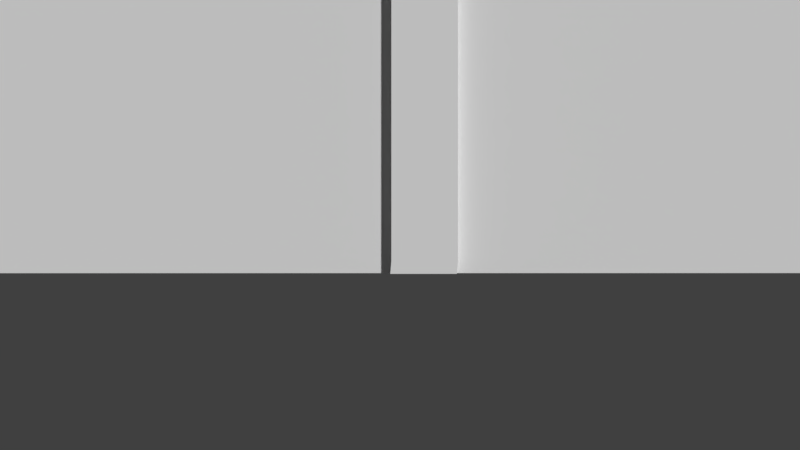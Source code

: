 # Source: dinding_mural.blend  (saved by Blender 2.79.0; exported with 4.5.12 LTS)
import bpy
from mathutils import Matrix  # noqa: F401  (used for matrix-valued properties, if any)

bpy.ops.wm.read_factory_settings(use_empty=True)
scene = bpy.context.scene
scene.name = 'Scene'

# ---- collections
col_collection_1 = bpy.data.collections.new('Collection 1'); scene.collection.children.link(col_collection_1)

# ---- materials (node trees are filled in below, after node groups)
mat_dindingpager = bpy.data.materials.new('dindingPager')
mat_dindingpager.alpha_threshold = 0.0
mat_dindingpager.use_transparent_shadow = False
mat_dindingpager.roughness = 0.5

# ---- material node trees

# ---- world
world_world = bpy.data.worlds.new('World'); scene.world = world_world
world_world.color = (0.05088, 0.05088, 0.05088)
world_world.use_sun_shadow = False
world_world.sun_shadow_jitter_overblur = 0.0
world_world.cycles.sampling_method = 'MANUAL'

# ---- cameras
cam_camera_001 = bpy.data.cameras.new('Camera.001')
cam_camera_001.clip_end = 100.0
cam_camera_001.lens = 35.0
cam_camera_001.sensor_width = 32.0
cam_camera_001.sensor_height = 18.0
cam_camera_001.display_size = 2.0
cam_camera_001.dof.focus_distance = 0.0
cam_camera_001.dof.aperture_fstop = 128.0
cam_camera_001.dof.aperture_blades = 6

# ---- meshes
me_cube_004 = bpy.data.meshes.new('Cube.004')
me_cube_004.from_pydata([(-52.43, -0.8548, 0.02294), (-52.47, -0.8548, 17.26), (-52.43, 1.514, 0.02294), (-52.47, 1.514, 17.26), (51.01, -0.8548, 0.02294), (51.05, -0.8548, 17.26), (51.01, 1.514, 0.02294), (51.05, 1.514, 17.26), (-52.46, -0.8548, 0.4593), (-52.46, -0.8548, 16.82), (-52.46, 1.514, 16.82), (-52.46, 1.514, 0.4593), (51.04, 1.514, 16.82), (51.04, 1.514, 0.4593), (51.04, -0.8548, 16.82), (51.04, -0.8548, 0.4593), (-0.3241, 1.514, 0.02294), (-0.284, 1.514, 17.26), (-0.3241, -0.8548, 0.02294), (-0.284, -0.8548, 17.26), (-0.2884, -0.8548, 0.4593), (-0.2884, -0.8548, 16.82), (-0.2884, 1.514, 0.4593), (-0.2884, 1.514, 16.82), (1.93, 1.514, 17.26), (1.892, -0.8548, 0.02326), (1.932, 1.514, 0.4593), (1.932, 1.514, 16.82), (1.892, 1.514, 0.02326), (1.93, -0.8548, 17.26), (1.932, -0.8548, 0.4593), (1.932, -0.8548, 16.82), (1.93, -1.303, 17.26), (-0.284, -1.303, 17.26), (1.932, -1.303, 0.4593), (-0.2884, -1.303, 0.4593), (1.932, -1.303, 16.82), (-0.2884, -1.303, 16.82), (-0.3241, -1.303, 0.02294), (1.892, -1.303, 0.02326), (1.93, -0.8548, 18.37), (-0.284, -0.8548, 18.37), (1.93, -1.303, 18.37), (-0.284, 1.514, 18.37), (1.93, 1.514, 18.37), (-0.284, -1.303, 18.37), (26.59, 1.514, 17.28), (26.57, -0.8548, 0.02681), (26.66, 1.514, 0.4593), (26.66, 1.514, 16.82), (26.57, 1.514, 0.02681), (26.59, -0.8548, 17.28), (26.66, -0.8548, 0.4593), (26.66, -0.8548, 16.82), (28.87, 1.514, 17.28), (28.85, -0.8548, 0.02714), (28.94, 1.514, 0.4593), (28.94, 1.514, 16.82), (28.85, 1.514, 0.02714), (28.87, -0.8548, 17.28), (28.94, -0.8548, 0.4593), (28.94, -0.8548, 16.82), (28.87, -1.229, 17.28), (26.59, -1.229, 17.28), (28.94, -1.229, 0.4593), (26.66, -1.229, 0.4593), (28.94, -1.229, 16.82), (26.66, -1.229, 16.82), (26.57, -1.229, 0.02681), (28.85, -1.229, 0.02714), (28.87, -0.8548, 18.28), (26.59, -0.8548, 18.28), (26.59, 1.514, 18.28), (28.87, 1.514, 18.28), (28.87, -1.229, 18.28), (26.59, -1.229, 18.28), (-26.11, 1.514, 0.01922), (-26.05, -0.8548, 17.24), (-26.12, -0.8548, 0.4593), (-26.12, -0.8548, 16.82), (-26.05, 1.514, 17.24), (-26.11, -0.8548, 0.01922), (-26.12, 1.514, 0.4593), (-26.12, 1.514, 16.82), (-23.63, 1.514, 17.25), (-23.69, -0.8548, 0.01961), (-23.7, 1.514, 0.4593), (-23.7, 1.514, 16.82), (-23.69, 1.514, 0.01961), (-23.63, -0.8548, 17.25), (-23.7, -0.8548, 0.4593), (-23.7, -0.8548, 16.82), (-23.63, -1.365, 17.25), (-26.05, -1.365, 17.24), (-23.7, -1.365, 0.4593), (-26.12, -1.365, 0.4593), (-23.7, -1.365, 16.82), (-26.12, -1.365, 16.82), (-26.11, -1.365, 0.01922), (-23.69, -1.365, 0.01961), (-23.63, -0.8548, 18.1), (-26.05, -0.8548, 18.1), (-26.05, 1.514, 18.1), (-23.63, 1.514, 18.1), (-23.63, -1.365, 18.1), (-26.05, -1.365, 18.1), (53.26, 1.514, 17.26), (53.22, -0.8548, 0.02326), (53.26, 1.514, 0.4593), (53.26, 1.514, 16.82), (53.22, 1.514, 0.02326), (53.26, -0.8548, 17.26), (53.26, -0.8548, 0.4593), (53.26, -0.8548, 16.82), (53.26, -1.303, 17.26), (51.05, -1.303, 17.26), (53.26, -1.303, 0.4593), (51.04, -1.303, 0.4593), (53.26, -1.303, 16.82), (51.04, -1.303, 16.82), (51.01, -1.303, 0.02294), (53.22, -1.303, 0.02326), (53.26, -0.8548, 18.37), (51.05, -0.8548, 18.37), (53.26, -1.303, 18.37), (51.05, 1.514, 18.37), (53.26, 1.514, 18.37), (51.05, -1.303, 18.37), (-54.68, 1.514, 17.26), (-54.64, -0.8548, 0.02326), (-54.68, 1.514, 0.4593), (-54.68, 1.514, 16.82), (-54.64, 1.514, 0.02326), (-54.68, -0.8548, 17.26), (-54.68, -0.8548, 0.4593), (-54.68, -0.8548, 16.82), (-54.68, -1.303, 17.26), (-52.47, -1.303, 17.26), (-54.68, -1.303, 0.4593), (-52.46, -1.303, 0.4593), (-54.68, -1.303, 16.82), (-52.46, -1.303, 16.82), (-52.43, -1.303, 0.02294), (-54.64, -1.303, 0.02326), (-54.68, -0.8548, 18.37), (-52.47, -0.8548, 18.37), (-54.68, -1.303, 18.37), (-52.47, 1.514, 18.37), (-54.68, 1.514, 18.37), (-52.47, -1.303, 18.37)], [], [(78, 79, 9, 8), (58, 6, 4, 55), (81, 78, 8, 0), (57, 12, 13, 56), (80, 3, 1, 77), (77, 1, 9, 79), (56, 13, 6, 58), (54, 7, 12, 57), (84, 17, 23, 87), (86, 22, 16, 88), (24, 17, 43, 44), (32, 29, 40, 42), (87, 23, 22, 86), (25, 30, 34, 39), (88, 16, 18, 85), (31, 29, 32, 36), (52, 53, 31, 30), (47, 52, 30, 25), (46, 24, 29, 51), (51, 29, 31, 53), (17, 24, 27, 23), (22, 26, 28, 16), (23, 27, 26, 22), (16, 28, 25, 18), (32, 33, 37, 36), (39, 34, 35, 38), (34, 36, 37, 35), (19, 21, 37, 33), (18, 25, 39, 38), (21, 20, 35, 37), (30, 31, 36, 34), (20, 18, 38, 35), (40, 41, 45, 42), (44, 43, 41, 40), (33, 32, 42, 45), (29, 24, 44, 40), (19, 33, 45, 41), (17, 19, 41, 43), (61, 59, 62, 66), (46, 51, 71, 72), (53, 52, 65, 67), (60, 61, 66, 64), (24, 46, 49, 27), (26, 48, 50, 28), (27, 49, 48, 26), (28, 50, 47, 25), (15, 14, 61, 60), (4, 15, 60, 55), (7, 54, 59, 5), (5, 59, 61, 14), (46, 54, 57, 49), (48, 56, 58, 50), (49, 57, 56, 48), (50, 58, 55, 47), (62, 63, 67, 66), (69, 64, 65, 68), (64, 66, 67, 65), (62, 59, 70, 74), (55, 60, 64, 69), (52, 47, 68, 65), (51, 53, 67, 63), (47, 55, 69, 68), (73, 72, 71, 70), (70, 71, 75, 74), (54, 46, 72, 73), (51, 63, 75, 71), (63, 62, 74, 75), (59, 54, 73, 70), (2, 76, 81, 0), (10, 83, 82, 11), (11, 82, 76, 2), (3, 80, 83, 10), (90, 91, 96, 94), (92, 89, 100, 104), (79, 78, 95, 97), (81, 85, 99, 98), (20, 21, 91, 90), (18, 20, 90, 85), (17, 84, 89, 19), (19, 89, 91, 21), (76, 88, 85, 81), (83, 87, 86, 82), (82, 86, 88, 76), (80, 84, 87, 83), (92, 93, 97, 96), (99, 94, 95, 98), (94, 96, 97, 95), (91, 89, 92, 96), (85, 90, 94, 99), (78, 81, 98, 95), (89, 84, 103, 100), (77, 79, 97, 93), (103, 102, 101, 100), (100, 101, 105, 104), (80, 77, 101, 102), (84, 80, 102, 103), (77, 93, 105, 101), (93, 92, 104, 105), (106, 7, 125, 126), (114, 111, 122, 124), (107, 112, 116, 121), (113, 111, 114, 118), (7, 106, 109, 12), (13, 108, 110, 6), (12, 109, 108, 13), (6, 110, 107, 4), (114, 115, 119, 118), (121, 116, 117, 120), (116, 118, 119, 117), (5, 14, 119, 115), (4, 107, 121, 120), (14, 15, 117, 119), (112, 113, 118, 116), (15, 4, 120, 117), (122, 123, 127, 124), (126, 125, 123, 122), (115, 114, 124, 127), (111, 106, 126, 122), (5, 115, 127, 123), (7, 5, 123, 125), (106, 111, 113, 109), (107, 110, 108, 112), (112, 108, 109, 113), (128, 3, 147, 148), (136, 133, 144, 146), (129, 134, 138, 143), (135, 133, 136, 140), (3, 128, 131, 10), (11, 130, 132, 2), (10, 131, 130, 11), (2, 132, 129, 0), (136, 137, 141, 140), (143, 138, 139, 142), (138, 140, 141, 139), (1, 9, 141, 137), (0, 129, 143, 142), (9, 8, 139, 141), (134, 135, 140, 138), (8, 0, 142, 139), (144, 145, 149, 146), (148, 147, 145, 144), (137, 136, 146, 149), (133, 128, 148, 144), (1, 137, 149, 145), (3, 1, 145, 147), (128, 133, 135, 131), (129, 132, 130, 134), (134, 130, 131, 135)])
_uv = me_cube_004.uv_layers.new(name='UVMap')
_uv.uv.foreach_set('vector', [0.2649, 0.4702, 0.2649, 0.6136, 0.03037, 0.6136, 0.03037, 0.4702, 0.7563, 0.7261, 0.95, 0.7261, 0.95, 0.7054, 0.7563, 0.7054, 0.2649, 0.4663, 0.2649, 0.4702, 0.03037, 0.4702, 0.03037, 0.4663, 0.7569, 0.2947, 0.9628, 0.2969, 0.9628, 0.1714, 0.7577, 0.171, 0.2723, 0.6786, 0.05317, 0.6786, 0.05317, 0.6579, 0.2723, 0.6579, 0.2649, 0.6176, 0.03037, 0.6176, 0.03037, 0.6136, 0.2649, 0.6136, 0.7577, 0.171, 0.9628, 0.1714, 0.9624, 0.1679, 0.7568, 0.1674, 0.7561, 0.2983, 0.9628, 0.3005, 0.9628, 0.2969, 0.7569, 0.2947, 0.2834, 0.2924, 0.4942, 0.295, 0.4942, 0.2914, 0.2828, 0.2888, 0.2831, 0.1652, 0.4948, 0.1677, 0.4945, 0.1641, 0.2833, 0.1616, 0.5165, 0.2952, 0.4942, 0.295, 0.4941, 0.3038, 0.5164, 0.3041, 0.5301, 0.654, 0.5301, 0.6579, 0.5228, 0.6579, 0.5228, 0.654, 0.2828, 0.2888, 0.4942, 0.2914, 0.4948, 0.1677, 0.2831, 0.1652, 0.5314, 0.4663, 0.5314, 0.4702, 0.5274, 0.4702, 0.5274, 0.4663, 0.2971, 0.7261, 0.5013, 0.7261, 0.5013, 0.7054, 0.2971, 0.7054, 0.5314, 0.6136, 0.5314, 0.6176, 0.5274, 0.6176, 0.5274, 0.6136, 0.7512, 0.4702, 0.7512, 0.6136, 0.5314, 0.6136, 0.5314, 0.4702, 0.7512, 0.4663, 0.7512, 0.4702, 0.5314, 0.4702, 0.5314, 0.4663, 0.7346, 0.6786, 0.5301, 0.6786, 0.5301, 0.6579, 0.7346, 0.6579, 0.7512, 0.6176, 0.5314, 0.6176, 0.5314, 0.6136, 0.7512, 0.6136, 0.4942, 0.295, 0.5165, 0.2952, 0.5165, 0.2916, 0.4942, 0.2914, 0.4948, 0.1677, 0.5173, 0.1681, 0.5169, 0.1644, 0.4945, 0.1641, 0.4942, 0.2914, 0.5165, 0.2916, 0.5173, 0.1681, 0.4948, 0.1677, 0.5013, 0.7261, 0.5207, 0.7261, 0.5207, 0.7054, 0.5013, 0.7054, 0.5274, 0.6176, 0.5076, 0.6176, 0.5076, 0.6136, 0.5274, 0.6136, 0.5274, 0.4663, 0.5274, 0.4702, 0.5076, 0.4702, 0.5076, 0.4663, 0.5274, 0.4702, 0.5274, 0.6136, 0.5076, 0.6136, 0.5076, 0.4702, 0.5036, 0.6176, 0.5036, 0.6136, 0.5076, 0.6136, 0.5076, 0.6176, 0.09575, 0.7471, 0.1151, 0.7471, 0.1151, 0.7511, 0.09575, 0.7511, 0.5036, 0.6136, 0.5036, 0.4702, 0.5076, 0.4702, 0.5076, 0.6136, 0.5314, 0.4702, 0.5314, 0.6136, 0.5274, 0.6136, 0.5274, 0.4702, 0.5036, 0.4702, 0.5036, 0.4663, 0.5076, 0.4663, 0.5076, 0.4702, 0.5228, 0.6579, 0.5044, 0.6579, 0.5044, 0.654, 0.5228, 0.654, 0.5228, 0.6786, 0.5044, 0.6786, 0.5044, 0.6579, 0.5228, 0.6579, 0.5076, 0.6176, 0.5274, 0.6176, 0.5274, 0.6273, 0.5076, 0.6273, 0.5301, 0.6579, 0.5301, 0.6786, 0.5228, 0.6786, 0.5228, 0.6579, 0.4972, 0.6579, 0.4972, 0.654, 0.5044, 0.654, 0.5044, 0.6579, 0.4972, 0.6786, 0.4972, 0.6579, 0.5044, 0.6579, 0.5044, 0.6786, 0.7781, 0.6136, 0.7781, 0.6176, 0.7748, 0.6176, 0.7748, 0.6136, 0.7346, 0.6786, 0.7346, 0.6579, 0.7412, 0.6579, 0.7412, 0.6786, 0.7512, 0.6136, 0.7512, 0.4702, 0.7545, 0.4702, 0.7545, 0.6136, 0.7781, 0.4702, 0.7781, 0.6136, 0.7748, 0.6136, 0.7748, 0.4702, 0.5165, 0.2952, 0.7337, 0.2981, 0.7345, 0.2944, 0.5165, 0.2916, 0.5173, 0.1681, 0.7347, 0.1707, 0.7338, 0.1671, 0.5169, 0.1644, 0.5165, 0.2916, 0.7345, 0.2944, 0.7347, 0.1707, 0.5173, 0.1681, 0.5207, 0.7261, 0.7364, 0.7261, 0.7364, 0.7054, 0.5207, 0.7054, 0.9751, 0.4702, 0.9751, 0.6136, 0.7781, 0.6136, 0.7781, 0.4702, 0.9751, 0.4663, 0.9751, 0.4702, 0.7781, 0.4702, 0.7781, 0.4663, 0.9506, 0.6786, 0.7666, 0.6786, 0.7666, 0.6579, 0.9506, 0.6579, 0.9751, 0.6176, 0.7781, 0.6176, 0.7781, 0.6136, 0.9751, 0.6136, 0.7337, 0.2981, 0.7561, 0.2983, 0.7569, 0.2947, 0.7345, 0.2944, 0.7347, 0.1707, 0.7577, 0.171, 0.7568, 0.1674, 0.7338, 0.1671, 0.7345, 0.2944, 0.7569, 0.2947, 0.7577, 0.171, 0.7347, 0.1707, 0.7364, 0.7261, 0.7563, 0.7261, 0.7563, 0.7054, 0.7364, 0.7054, 0.7748, 0.6176, 0.7545, 0.6176, 0.7545, 0.6136, 0.7748, 0.6136, 0.7748, 0.4663, 0.7748, 0.4702, 0.7545, 0.4702, 0.7545, 0.4663, 0.7748, 0.4702, 0.7748, 0.6136, 0.7545, 0.6136, 0.7545, 0.4702, 0.7666, 0.6546, 0.7666, 0.6579, 0.7601, 0.6579, 0.7601, 0.6546, 0.7781, 0.4663, 0.7781, 0.4702, 0.7748, 0.4702, 0.7748, 0.4663, 0.7512, 0.4702, 0.7512, 0.4663, 0.7545, 0.4663, 0.7545, 0.4702, 0.7512, 0.6176, 0.7512, 0.6136, 0.7545, 0.6136, 0.7545, 0.6176, 0.1154, 0.7471, 0.1353, 0.7471, 0.1353, 0.7504, 0.1154, 0.7504, 0.7601, 0.6786, 0.7412, 0.6786, 0.7412, 0.6579, 0.7601, 0.6579, 0.7601, 0.6579, 0.7412, 0.6579, 0.7412, 0.6546, 0.7601, 0.6546, 0.7561, 0.2983, 0.7337, 0.2981, 0.7336, 0.3059, 0.756, 0.3061, 0.7346, 0.6579, 0.7346, 0.6546, 0.7412, 0.6546, 0.7412, 0.6579, 0.7545, 0.6176, 0.7748, 0.6176, 0.7748, 0.6263, 0.7545, 0.6263, 0.7666, 0.6579, 0.7666, 0.6786, 0.7601, 0.6786, 0.7601, 0.6579, 0.04594, 0.7261, 0.276, 0.7261, 0.276, 0.7054, 0.04594, 0.7054, 0.03436, 0.2844, 0.2578, 0.2881, 0.2585, 0.1649, 0.03476, 0.1609, 0.03476, 0.1609, 0.2585, 0.1649, 0.2587, 0.1612, 0.03518, 0.1573, 0.0343, 0.2881, 0.2586, 0.2918, 0.2578, 0.2881, 0.03436, 0.2844, 0.2955, 0.4702, 0.2955, 0.6136, 0.291, 0.6136, 0.291, 0.4702, 0.3035, 0.6534, 0.3035, 0.6579, 0.2979, 0.6579, 0.2979, 0.6534, 0.2649, 0.6136, 0.2649, 0.4702, 0.2695, 0.4702, 0.2695, 0.6136, 0.07439, 0.7471, 0.09552, 0.7471, 0.09552, 0.7516, 0.07439, 0.7516, 0.5036, 0.4702, 0.5036, 0.6136, 0.2955, 0.6136, 0.2955, 0.4702, 0.5036, 0.4663, 0.5036, 0.4702, 0.2955, 0.4702, 0.2955, 0.4663, 0.4972, 0.6786, 0.3035, 0.6786, 0.3035, 0.6579, 0.4972, 0.6579, 0.5036, 0.6176, 0.2955, 0.6176, 0.2955, 0.6136, 0.5036, 0.6136, 0.276, 0.7261, 0.2971, 0.7261, 0.2971, 0.7054, 0.276, 0.7054, 0.2578, 0.2881, 0.2828, 0.2888, 0.2831, 0.1652, 0.2585, 0.1649, 0.2585, 0.1649, 0.2831, 0.1652, 0.2833, 0.1616, 0.2587, 0.1612, 0.2586, 0.2918, 0.2834, 0.2924, 0.2828, 0.2888, 0.2578, 0.2881, 0.291, 0.6176, 0.2695, 0.6176, 0.2695, 0.6136, 0.291, 0.6136, 0.291, 0.4663, 0.291, 0.4702, 0.2695, 0.4702, 0.2695, 0.4663, 0.291, 0.4702, 0.291, 0.6136, 0.2695, 0.6136, 0.2695, 0.4702, 0.2955, 0.6136, 0.2955, 0.6176, 0.291, 0.6176, 0.291, 0.6136, 0.2955, 0.4663, 0.2955, 0.4702, 0.291, 0.4702, 0.291, 0.4663, 0.2649, 0.4702, 0.2649, 0.4663, 0.2695, 0.4663, 0.2695, 0.4702, 0.3035, 0.6579, 0.3035, 0.6786, 0.2979, 0.6786, 0.2979, 0.6579, 0.2649, 0.6176, 0.2649, 0.6136, 0.2695, 0.6136, 0.2695, 0.6176, 0.2979, 0.6786, 0.2779, 0.6786, 0.2779, 0.6579, 0.2979, 0.6579, 0.2979, 0.6579, 0.2779, 0.6579, 0.2779, 0.6534, 0.2979, 0.6534, 0.2723, 0.6786, 0.2723, 0.6579, 0.2779, 0.6579, 0.2779, 0.6786, 0.2834, 0.2924, 0.2586, 0.2918, 0.2584, 0.2988, 0.2833, 0.2993, 0.2723, 0.6579, 0.2723, 0.6534, 0.2779, 0.6534, 0.2779, 0.6579, 0.2695, 0.6176, 0.291, 0.6176, 0.291, 0.625, 0.2695, 0.625, 0.9847, 0.3006, 0.9628, 0.3005, 0.9628, 0.3091, 0.9846, 0.3092, 0.005314, 0.6163, 0.009234, 0.6163, 0.009234, 0.6259, 0.005314, 0.6259, 0.009233, 0.4665, 0.009233, 0.4703, 0.005313, 0.4703, 0.005313, 0.4665, 0.009234, 0.6125, 0.009234, 0.6163, 0.005314, 0.6163, 0.005314, 0.6125, 0.9628, 0.3005, 0.9847, 0.3006, 0.9847, 0.2971, 0.9628, 0.2969, 0.9628, 0.1714, 0.9847, 0.1714, 0.9843, 0.168, 0.9624, 0.1679, 0.9628, 0.2969, 0.9847, 0.2971, 0.9847, 0.1714, 0.9628, 0.1714, 0.95, 0.7261, 0.9693, 0.7261, 0.9693, 0.7054, 0.95, 0.7054, 0.9988, 0.6176, 0.9791, 0.6176, 0.9791, 0.6136, 0.9988, 0.6136, 0.9988, 0.4663, 0.9988, 0.4702, 0.9791, 0.4702, 0.9791, 0.4663, 0.9988, 0.4702, 0.9988, 0.6136, 0.9791, 0.6136, 0.9791, 0.4702, 0.9751, 0.6176, 0.9751, 0.6136, 0.9791, 0.6136, 0.9791, 0.6176, 0.95, 0.7054, 0.9693, 0.7054, 0.9693, 0.7015, 0.95, 0.7015, 0.9751, 0.6136, 0.9751, 0.4702, 0.9791, 0.4702, 0.9791, 0.6136, 0.009233, 0.4703, 0.009234, 0.6125, 0.005314, 0.6125, 0.005313, 0.4703, 0.9751, 0.4702, 0.9751, 0.4663, 0.9791, 0.4663, 0.9791, 0.4702, 0.9762, 0.6579, 0.9579, 0.6579, 0.9579, 0.654, 0.9762, 0.654, 0.9762, 0.6786, 0.9579, 0.6786, 0.9579, 0.6579, 0.9762, 0.6579, 0.9791, 0.6176, 0.9988, 0.6176, 0.9988, 0.6273, 0.9791, 0.6273, 0.009234, 0.6163, 0.02994, 0.6163, 0.02994, 0.6259, 0.009234, 0.6259, 0.9506, 0.6579, 0.9506, 0.654, 0.9579, 0.654, 0.9579, 0.6579, 0.9506, 0.6786, 0.9506, 0.6579, 0.9579, 0.6579, 0.9579, 0.6786, 0.02994, 0.6163, 0.009234, 0.6163, 0.009234, 0.6125, 0.02994, 0.6125, 0.009233, 0.4665, 0.02993, 0.4665, 0.02993, 0.4703, 0.009233, 0.4703, 0.009233, 0.4703, 0.02993, 0.4703, 0.02994, 0.6125, 0.009234, 0.6125, 0.01211, 0.2881, 0.0343, 0.2881, 0.03427, 0.2969, 0.01207, 0.2968, 0.005768, 0.6163, 0.009688, 0.6163, 0.009688, 0.6259, 0.005768, 0.6259, 0.009688, 0.4665, 0.009688, 0.4703, 0.005768, 0.4703, 0.005768, 0.4665, 0.009688, 0.6125, 0.009688, 0.6163, 0.005768, 0.6163, 0.005768, 0.6125, 0.0343, 0.2881, 0.01211, 0.2881, 0.01211, 0.2845, 0.03436, 0.2844, 0.03476, 0.1609, 0.01247, 0.1607, 0.01287, 0.1572, 0.03518, 0.1573, 0.03436, 0.2844, 0.01211, 0.2845, 0.01247, 0.1607, 0.03476, 0.1609, 0.04594, 0.7261, 0.02657, 0.7261, 0.02657, 0.7054, 0.04594, 0.7054, 0.006805, 0.6176, 0.02641, 0.6176, 0.02641, 0.6136, 0.006805, 0.6136, 0.001391, 0.4663, 0.001391, 0.4702, 0.004389, 0.4702, 0.004389, 0.4663, 0.001391, 0.4702, 0.001391, 0.6136, 0.004389, 0.6136, 0.004389, 0.4702, 0.03037, 0.6176, 0.03037, 0.6136, 0.02641, 0.6136, 0.02641, 0.6176, 0.04594, 0.7054, 0.02657, 0.7054, 0.02657, 0.7015, 0.04594, 0.7015, 0.03037, 0.6136, 0.03037, 0.4702, 0.004389, 0.4702, 0.004389, 0.6136, 0.009688, 0.4703, 0.009688, 0.6125, 0.005768, 0.6125, 0.005768, 0.4703, 0.03037, 0.4702, 0.03037, 0.4663, 0.004389, 0.4663, 0.004389, 0.4702, 0.02753, 0.6579, 0.0459, 0.6579, 0.0459, 0.654, 0.02753, 0.654, 0.02753, 0.6786, 0.0459, 0.6786, 0.0459, 0.6579, 0.02753, 0.6579, 0.02641, 0.6176, 0.006805, 0.6176, 0.006805, 0.6273, 0.02641, 0.6273, 0.009688, 0.6163, 0.03039, 0.6163, 0.03039, 0.6259, 0.009688, 0.6259, 0.05317, 0.6579, 0.05317, 0.654, 0.0459, 0.654, 0.0459, 0.6579, 0.05317, 0.6786, 0.05317, 0.6579, 0.0459, 0.6579, 0.0459, 0.6786, 0.03039, 0.6163, 0.009688, 0.6163, 0.009688, 0.6125, 0.03039, 0.6125, 0.009688, 0.4665, 0.03039, 0.4665, 0.03039, 0.4703, 0.009688, 0.4703, 0.009688, 0.4703, 0.03039, 0.4703, 0.03039, 0.6125, 0.009688, 0.6125])
me_cube_004.materials.append(mat_dindingpager)
me_cube_004.use_remesh_preserve_volume = False
me_cube_004.use_remesh_preserve_attributes = False
me_cube_004.use_mirror_vertex_groups = False
me_cube_004.update()

# ---- objects
ob_camera = bpy.data.objects.new('Camera', cam_camera_001)
ob_dindingpager = bpy.data.objects.new('dindingPager', me_cube_004)

# ---- transforms, parenting, visibility, modifiers, constraints
ob_camera.location = (1.401e-07, -30.44, 1.644)
ob_camera.rotation_euler = (1.571, 2.22e-16, 2.22e-16)
ob_camera.lineart.crease_threshold = 0.0
ob_dindingpager.location = (0.0, 0.0, 0.0)
ob_dindingpager.lineart.crease_threshold = 0.0

# ---- collection membership
col_collection_1.objects.link(ob_camera)
col_collection_1.objects.link(ob_dindingpager)

# ---- scene / render settings (as saved in the file)
scene.camera = ob_camera
scene.frame_start = 1; scene.frame_end = 250; scene.frame_set(1)
scene.render.engine = 'BLENDER_EEVEE_NEXT'
scene.render.resolution_percentage = 50
scene.render.dither_intensity = 0.0
scene.cycles.use_denoising = False
scene.cycles.samples = 128
scene.cycles.sampling_pattern = 'TABULATED_SOBOL'
scene.cycles.use_adaptive_sampling = False
scene.cycles.use_light_tree = False
scene.cycles.blur_glossy = 0.0
scene.cycles.sample_clamp_indirect = 0.0
scene.view_settings.view_transform = 'Standard'
bpy.context.view_layer.update()

# ---- added for rendering (the .blend has no usable light): sun
light_auto_sun = bpy.data.lights.new('AutoSun', 'SUN')
light_auto_sun.energy = 3.0
light_auto_sun.angle = 0.0523599
ob_auto_sun = bpy.data.objects.new('AutoSun', light_auto_sun)
scene.collection.objects.link(ob_auto_sun)
ob_auto_sun.rotation_euler = (0.872665, 0.174533, 0.523599)
bpy.context.view_layer.update()
